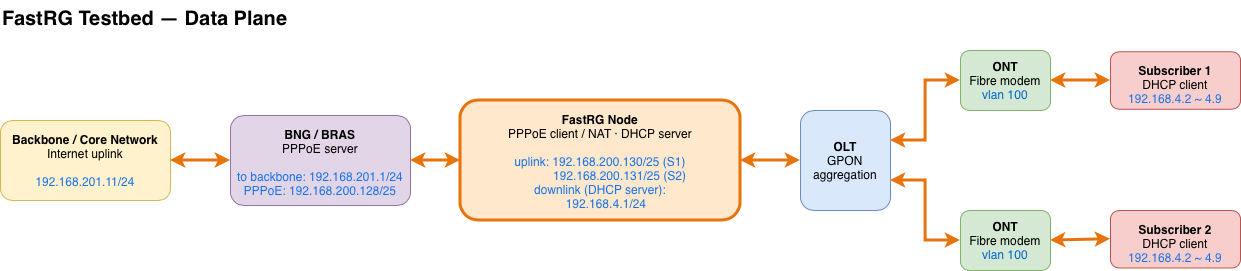

The diagram above was exported from draw.io. Its source (the exported page's mxGraphModel, read from the mxfile embedded in the PNG):
<mxGraphModel dx="1522" dy="884" grid="1" gridSize="10" guides="1" tooltips="1" connect="1" arrows="1" fold="1" page="1" pageScale="1" pageWidth="1520" pageHeight="560" math="0" shadow="0">
  <root>
    <mxCell id="0" />
    <mxCell id="1" parent="0" />
    <mxCell id="2" parent="1" style="text;html=1;fontSize=20;fontStyle=1;align=left;" value="FastRG Testbed — Data Plane" vertex="1">
      <mxGeometry height="30" width="600" x="200" y="190" as="geometry" />
    </mxCell>
    <mxCell id="3" parent="1" style="rounded=1;whiteSpace=wrap;html=1;fillColor=#fff2cc;strokeColor=#d6b656;fontSize=12;verticalAlign=top;spacing=8;" value="&lt;b&gt;Backbone / Core Network&lt;/b&gt;&lt;br&gt;Internet uplink&lt;br&gt;&lt;br&gt;&lt;font color=#1A73E8&gt;192.168.201.11/24&lt;/font&gt;" vertex="1">
      <mxGeometry height="80" width="170" x="200" y="310" as="geometry" />
    </mxCell>
    <mxCell id="4" parent="1" style="rounded=1;whiteSpace=wrap;html=1;fillColor=#e1d5e7;strokeColor=#9673a6;fontSize=12;verticalAlign=top;spacing=8;" value="&lt;b&gt;BNG / BRAS&lt;/b&gt;&lt;br&gt;PPPoE server&lt;br&gt;&lt;br&gt;&lt;font color=#1A73E8&gt;to backbone: 192.168.201.1/24&lt;/font&gt;&lt;br&gt;&lt;font color=#1A73E8&gt;PPPoE: 192.168.200.128/25&lt;/font&gt;" vertex="1">
      <mxGeometry height="90" width="180" x="430" y="305" as="geometry" />
    </mxCell>
    <mxCell id="5" parent="1" style="rounded=1;whiteSpace=wrap;html=1;fillColor=#FFE8CC;strokeColor=#E8730C;strokeWidth=3;fontSize=12;verticalAlign=top;spacing=8;" value="&lt;b&gt;FastRG Node&lt;/b&gt;&lt;br&gt;PPPoE client / NAT · DHCP server&lt;br&gt;&lt;br&gt;&lt;font color=#1A73E8&gt;uplink: 192.168.200.130/25 (S1)&lt;/font&gt;&lt;br&gt;&lt;font color=#1A73E8&gt;　　　 192.168.200.131/25 (S2)&lt;/font&gt;&lt;br&gt;&lt;font color=#1A73E8&gt;downlink (DHCP server):&lt;/font&gt;&lt;br&gt;&lt;font color=#1A73E8&gt;　192.168.4.1/24&lt;/font&gt;" vertex="1">
      <mxGeometry height="120" width="280" x="660" y="290" as="geometry" />
    </mxCell>
    <mxCell id="6" parent="1" style="rounded=1;whiteSpace=wrap;html=1;fillColor=#dae8fc;strokeColor=#6c8ebf;fontSize=12;" value="&lt;b&gt;OLT&lt;/b&gt;&lt;br&gt;GPON&lt;br&gt;aggregation" vertex="1">
      <mxGeometry height="100" width="90" x="1000" y="300" as="geometry" />
    </mxCell>
    <mxCell id="7" parent="1" style="rounded=1;whiteSpace=wrap;html=1;fillColor=#d5e8d4;strokeColor=#82b366;fontSize=12;" value="&lt;b&gt;ONT&lt;/b&gt;&lt;br&gt;Fibre modem&lt;div&gt;&lt;span style=&quot;color: rgb(0, 102, 204);&quot;&gt;vlan 100&lt;/span&gt;&lt;/div&gt;" vertex="1">
      <mxGeometry height="60" width="90" x="1160" y="240" as="geometry" />
    </mxCell>
    <mxCell id="8" parent="1" style="rounded=1;whiteSpace=wrap;html=1;fillColor=#f8cecc;strokeColor=#b85450;fontSize=12;verticalAlign=top;spacing=8;" value="&lt;b&gt;Subscriber 1&lt;/b&gt;&lt;br&gt;DHCP client&lt;br&gt;&lt;font color=&quot;#1A73E8&quot;&gt;192.168.4.2 ~ 4.9&lt;/font&gt;" vertex="1">
      <mxGeometry height="57.5" width="130" x="1310" y="241.25" as="geometry" />
    </mxCell>
    <mxCell id="9" parent="1" style="rounded=1;whiteSpace=wrap;html=1;fillColor=#d5e8d4;strokeColor=#82b366;fontSize=12;" value="&lt;b&gt;ONT&lt;/b&gt;&lt;br&gt;Fibre modem&lt;div&gt;&lt;span style=&quot;caret-color: rgb(0, 102, 204); color: rgb(0, 102, 204);&quot;&gt;vlan 100&lt;/span&gt;&lt;br&gt;&lt;/div&gt;" vertex="1">
      <mxGeometry height="60" width="90" x="1160" y="400" as="geometry" />
    </mxCell>
    <mxCell id="10" parent="1" style="rounded=1;whiteSpace=wrap;html=1;fillColor=#f8cecc;strokeColor=#b85450;fontSize=12;verticalAlign=top;spacing=8;" value="&lt;b&gt;Subscriber 2&lt;/b&gt;&lt;br&gt;DHCP client&lt;br&gt;&lt;font color=&quot;#1A73E8&quot;&gt;192.168.4.2 ~ 4.9&lt;/font&gt;" vertex="1">
      <mxGeometry height="57.5" width="130" x="1310" y="400" as="geometry" />
    </mxCell>
    <mxCell id="11" edge="1" parent="1" source="3" style="endArrow=classic;startArrow=classic;html=1;strokeColor=#E8730C;fontColor=#A6520B;strokeWidth=3;fontSize=11;exitX=1;exitY=0.5;entryX=0;entryY=0.5;" target="4" value="">
      <mxGeometry relative="1" as="geometry" />
    </mxCell>
    <mxCell id="12" edge="1" parent="1" source="4" style="endArrow=classic;startArrow=classic;html=1;strokeColor=#E8730C;fontColor=#A6520B;strokeWidth=3;fontSize=11;exitX=1;exitY=0.5;entryX=0;entryY=0.5;" target="5" value="">
      <mxGeometry relative="1" as="geometry" />
    </mxCell>
    <mxCell id="13" edge="1" parent="1" source="5" style="endArrow=classic;startArrow=classic;html=1;strokeColor=#E8730C;fontColor=#A6520B;strokeWidth=3;fontSize=11;exitX=1;exitY=0.5;entryX=0;entryY=0.5;" target="6" value="">
      <mxGeometry relative="1" as="geometry" />
    </mxCell>
    <mxCell id="14" edge="1" parent="1" source="6" style="endArrow=classic;startArrow=classic;html=1;strokeColor=#E8730C;fontColor=#A6520B;strokeWidth=3;fontSize=11;exitX=1;exitY=0.3;entryX=0;entryY=0.5;edgeStyle=orthogonalEdgeStyle;rounded=0;" target="7" value="">
      <mxGeometry relative="1" as="geometry" />
    </mxCell>
    <mxCell id="15" edge="1" parent="1" source="6" style="endArrow=classic;startArrow=classic;html=1;strokeColor=#E8730C;fontColor=#A6520B;strokeWidth=3;fontSize=11;exitX=1;exitY=0.7;entryX=0;entryY=0.5;edgeStyle=orthogonalEdgeStyle;rounded=0;" target="9" value="">
      <mxGeometry relative="1" as="geometry" />
    </mxCell>
    <mxCell id="16" edge="1" parent="1" source="7" style="endArrow=classic;startArrow=classic;html=1;strokeColor=#E8730C;fontColor=#A6520B;strokeWidth=3;fontSize=11;exitX=1;exitY=0.5;entryX=0;entryY=0.5;" target="8" value="&lt;div&gt;&lt;br/&gt;&lt;/div&gt;">
      <mxGeometry relative="1" as="geometry" />
    </mxCell>
    <mxCell id="17" edge="1" parent="1" source="9" style="endArrow=classic;startArrow=classic;html=1;strokeColor=#E8730C;fontColor=#A6520B;strokeWidth=3;fontSize=11;exitX=1;exitY=0.5;entryX=0;entryY=0.5;" target="10" value="&lt;div&gt;&lt;br/&gt;&lt;/div&gt;">
      <mxGeometry relative="1" x="0.01" as="geometry">
        <mxPoint as="offset" />
      </mxGeometry>
    </mxCell>
  </root>
</mxGraphModel>